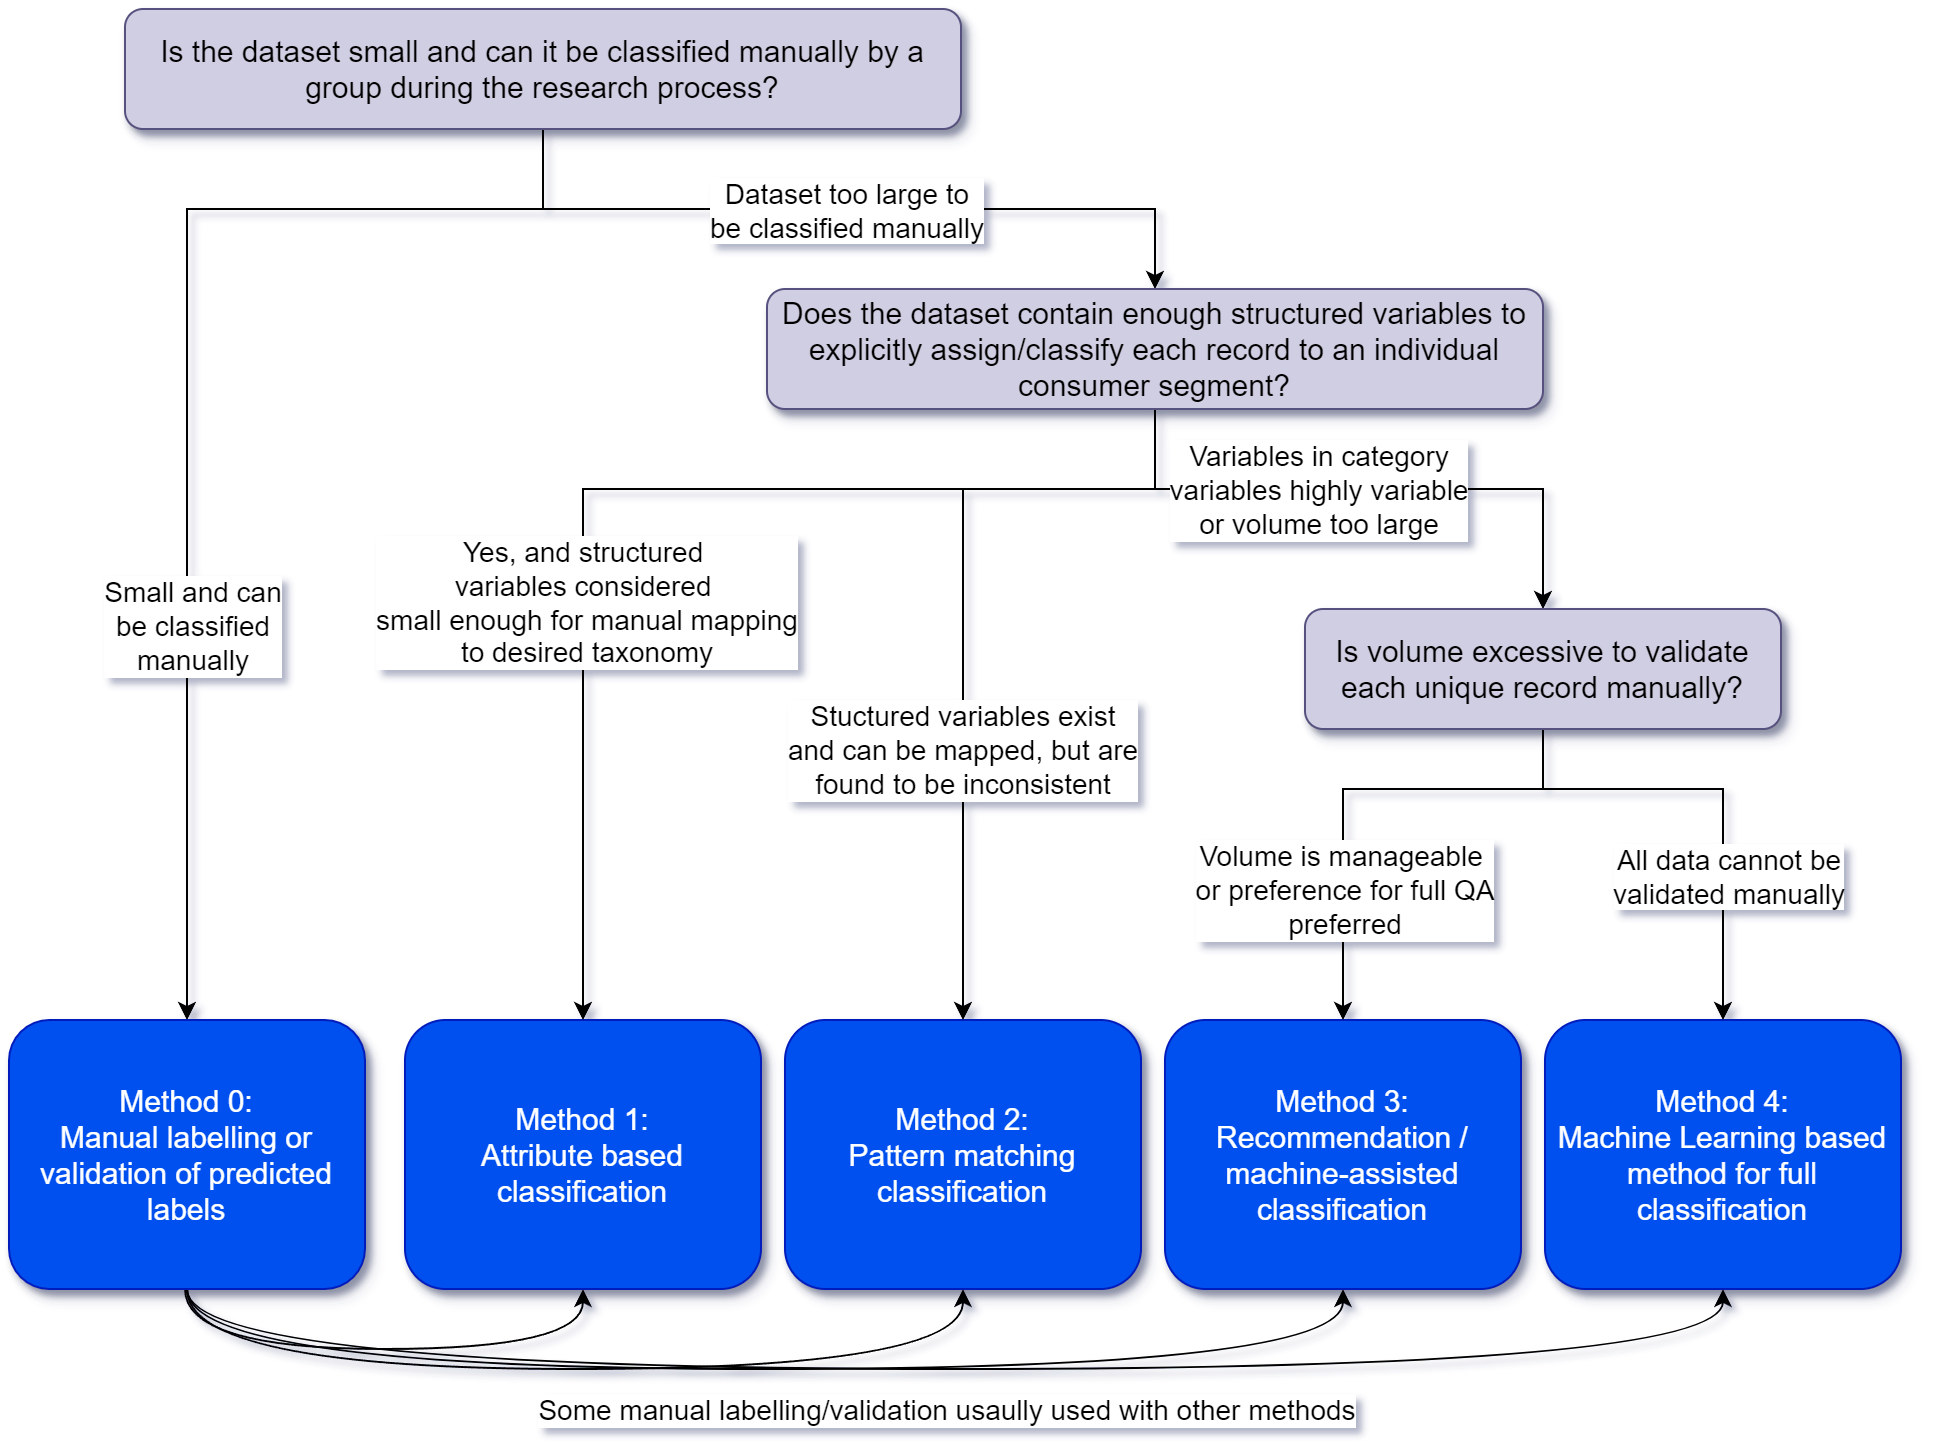

The diagram above was exported from draw.io. Its source (the exported page's mxGraphModel, read from the mxfile embedded in the PNG):
<mxGraphModel dx="2074" dy="1205" grid="1" gridSize="10" guides="1" tooltips="1" connect="1" arrows="1" fold="1" page="1" pageScale="1.5" pageWidth="1169" pageHeight="827" background="none" math="0" shadow="0">
  <root>
    <mxCell id="0" />
    <mxCell id="1" parent="0" />
    <mxCell id="UVPQ9vqaEfh1eL_n8FKq-62" style="edgeStyle=orthogonalEdgeStyle;rounded=0;orthogonalLoop=1;jettySize=auto;html=1;" parent="1" source="2" target="UVPQ9vqaEfh1eL_n8FKq-60" edge="1">
      <mxGeometry relative="1" as="geometry" />
    </mxCell>
    <mxCell id="UVPQ9vqaEfh1eL_n8FKq-70" value="&lt;font style=&quot;font-size: 14px;&quot;&gt;Dataset too large to &lt;br&gt;be classified manually&lt;/font&gt;" style="edgeLabel;html=1;align=center;verticalAlign=middle;resizable=0;points=[];" parent="UVPQ9vqaEfh1eL_n8FKq-62" vertex="1" connectable="0">
      <mxGeometry x="-0.2193" y="-4" relative="1" as="geometry">
        <mxPoint x="40" y="-4" as="offset" />
      </mxGeometry>
    </mxCell>
    <mxCell id="UVPQ9vqaEfh1eL_n8FKq-63" style="edgeStyle=orthogonalEdgeStyle;rounded=0;orthogonalLoop=1;jettySize=auto;html=1;" parent="1" source="2" target="8" edge="1">
      <mxGeometry relative="1" as="geometry">
        <Array as="points">
          <mxPoint x="549" y="220" />
          <mxPoint x="371" y="220" />
        </Array>
      </mxGeometry>
    </mxCell>
    <mxCell id="UVPQ9vqaEfh1eL_n8FKq-69" value="&lt;font style=&quot;font-size: 14px;&quot;&gt;Small and can &lt;br&gt;be classified &lt;br&gt;manually&lt;/font&gt;" style="edgeLabel;html=1;align=center;verticalAlign=middle;resizable=0;points=[];" parent="UVPQ9vqaEfh1eL_n8FKq-63" vertex="1" connectable="0">
      <mxGeometry x="0.3675" y="2" relative="1" as="geometry">
        <mxPoint as="offset" />
      </mxGeometry>
    </mxCell>
    <mxCell id="2" value="Is the dataset small and can it be classified manually by a group during the research process?" style="rounded=1;fillColor=#d0cee2;strokeColor=#56517e;shadow=1;fontStyle=0;fontSize=15;whiteSpace=wrap;fontColor=#000000;" parent="1" vertex="1">
      <mxGeometry x="340" y="120" width="418" height="60" as="geometry" />
    </mxCell>
    <mxCell id="UVPQ9vqaEfh1eL_n8FKq-77" style="edgeStyle=orthogonalEdgeStyle;rounded=0;orthogonalLoop=1;jettySize=auto;html=1;entryX=0.5;entryY=1;entryDx=0;entryDy=0;curved=1;" parent="1" source="8" target="UVPQ9vqaEfh1eL_n8FKq-56" edge="1">
      <mxGeometry relative="1" as="geometry">
        <Array as="points">
          <mxPoint x="370" y="790" />
          <mxPoint x="569" y="790" />
        </Array>
      </mxGeometry>
    </mxCell>
    <mxCell id="UVPQ9vqaEfh1eL_n8FKq-81" style="edgeStyle=orthogonalEdgeStyle;rounded=0;orthogonalLoop=1;jettySize=auto;html=1;entryX=0.5;entryY=1;entryDx=0;entryDy=0;curved=1;" parent="1" source="8" target="UVPQ9vqaEfh1eL_n8FKq-57" edge="1">
      <mxGeometry relative="1" as="geometry">
        <Array as="points">
          <mxPoint x="371" y="800" />
          <mxPoint x="759" y="800" />
        </Array>
      </mxGeometry>
    </mxCell>
    <mxCell id="UVPQ9vqaEfh1eL_n8FKq-82" style="edgeStyle=orthogonalEdgeStyle;rounded=0;orthogonalLoop=1;jettySize=auto;html=1;entryX=0.5;entryY=1;entryDx=0;entryDy=0;curved=1;" parent="1" source="8" target="UVPQ9vqaEfh1eL_n8FKq-58" edge="1">
      <mxGeometry relative="1" as="geometry">
        <Array as="points">
          <mxPoint x="371" y="800" />
          <mxPoint x="949" y="800" />
        </Array>
      </mxGeometry>
    </mxCell>
    <mxCell id="UVPQ9vqaEfh1eL_n8FKq-83" style="edgeStyle=orthogonalEdgeStyle;rounded=0;orthogonalLoop=1;jettySize=auto;html=1;entryX=0.5;entryY=1;entryDx=0;entryDy=0;curved=1;" parent="1" source="8" target="UVPQ9vqaEfh1eL_n8FKq-59" edge="1">
      <mxGeometry relative="1" as="geometry">
        <Array as="points">
          <mxPoint x="371" y="800" />
          <mxPoint x="1139" y="800" />
        </Array>
      </mxGeometry>
    </mxCell>
    <mxCell id="UVPQ9vqaEfh1eL_n8FKq-84" value="&lt;font style=&quot;font-size: 14px;&quot;&gt;Some manual labelling/validation usaully used with other methods&lt;/font&gt;" style="edgeLabel;html=1;align=center;verticalAlign=middle;resizable=0;points=[];" parent="UVPQ9vqaEfh1eL_n8FKq-83" vertex="1" connectable="0">
      <mxGeometry x="0.0664" y="-2" relative="1" as="geometry">
        <mxPoint x="-33" y="18" as="offset" />
      </mxGeometry>
    </mxCell>
    <mxCell id="8" value="Method 0:&#10;Manual labelling or validation of predicted labels" style="rounded=1;fillColor=#0050ef;strokeColor=#001DBC;shadow=1;fontStyle=0;fontSize=15;whiteSpace=wrap;fontColor=#ffffff;" parent="1" vertex="1">
      <mxGeometry x="282" y="625.5" width="178" height="134.5" as="geometry" />
    </mxCell>
    <mxCell id="UVPQ9vqaEfh1eL_n8FKq-56" value="Method 1:&#10;Attribute based classification" style="rounded=1;fillColor=#0050ef;strokeColor=#001DBC;shadow=1;fontStyle=0;fontSize=15;whiteSpace=wrap;fontColor=#ffffff;" parent="1" vertex="1">
      <mxGeometry x="480" y="625.5" width="178" height="134.5" as="geometry" />
    </mxCell>
    <mxCell id="UVPQ9vqaEfh1eL_n8FKq-57" value="Method 2:&#10;Pattern matching classification" style="rounded=1;fillColor=#0050ef;strokeColor=#001DBC;shadow=1;fontStyle=0;fontSize=15;whiteSpace=wrap;fontColor=#ffffff;" parent="1" vertex="1">
      <mxGeometry x="670" y="625.5" width="178" height="134.5" as="geometry" />
    </mxCell>
    <mxCell id="UVPQ9vqaEfh1eL_n8FKq-58" value="Method 3:&#10;Recommendation / machine-assisted classification" style="rounded=1;fillColor=#0050ef;strokeColor=#001DBC;shadow=1;fontStyle=0;fontSize=15;whiteSpace=wrap;fontColor=#ffffff;" parent="1" vertex="1">
      <mxGeometry x="860" y="625.5" width="178" height="134.5" as="geometry" />
    </mxCell>
    <mxCell id="UVPQ9vqaEfh1eL_n8FKq-59" value="Method 4:&#10;Machine Learning based method for full classification" style="rounded=1;fillColor=#0050ef;strokeColor=#001DBC;shadow=1;fontStyle=0;fontSize=15;whiteSpace=wrap;fontColor=#ffffff;" parent="1" vertex="1">
      <mxGeometry x="1050" y="625.5" width="178" height="134.5" as="geometry" />
    </mxCell>
    <mxCell id="UVPQ9vqaEfh1eL_n8FKq-64" style="edgeStyle=orthogonalEdgeStyle;rounded=0;orthogonalLoop=1;jettySize=auto;html=1;" parent="1" source="UVPQ9vqaEfh1eL_n8FKq-60" target="UVPQ9vqaEfh1eL_n8FKq-61" edge="1">
      <mxGeometry relative="1" as="geometry">
        <Array as="points">
          <mxPoint x="855" y="360" />
          <mxPoint x="1049" y="360" />
        </Array>
      </mxGeometry>
    </mxCell>
    <mxCell id="UVPQ9vqaEfh1eL_n8FKq-74" value="&lt;font style=&quot;font-size: 14px;&quot;&gt;Variables in category &lt;br&gt;variables&amp;nbsp;highly variable &lt;br&gt;or volume too large&lt;/font&gt;" style="edgeLabel;html=1;align=center;verticalAlign=middle;resizable=0;points=[];" parent="UVPQ9vqaEfh1eL_n8FKq-64" vertex="1" connectable="0">
      <mxGeometry x="0.3603" y="-1" relative="1" as="geometry">
        <mxPoint x="-79" y="-1" as="offset" />
      </mxGeometry>
    </mxCell>
    <mxCell id="UVPQ9vqaEfh1eL_n8FKq-65" style="edgeStyle=orthogonalEdgeStyle;rounded=0;orthogonalLoop=1;jettySize=auto;html=1;" parent="1" source="UVPQ9vqaEfh1eL_n8FKq-60" target="UVPQ9vqaEfh1eL_n8FKq-56" edge="1">
      <mxGeometry relative="1" as="geometry">
        <Array as="points">
          <mxPoint x="855" y="360" />
          <mxPoint x="569" y="360" />
        </Array>
      </mxGeometry>
    </mxCell>
    <mxCell id="UVPQ9vqaEfh1eL_n8FKq-72" value="&lt;font style=&quot;font-size: 14px;&quot;&gt;Yes, and structured&amp;nbsp;&lt;br&gt;variables considered&amp;nbsp;&lt;br&gt;small enough for manual mapping&lt;br&gt;to desired taxonomy&lt;/font&gt;" style="edgeLabel;html=1;align=center;verticalAlign=middle;resizable=0;points=[];" parent="UVPQ9vqaEfh1eL_n8FKq-65" vertex="1" connectable="0">
      <mxGeometry x="0.2932" y="1" relative="1" as="geometry">
        <mxPoint as="offset" />
      </mxGeometry>
    </mxCell>
    <mxCell id="UVPQ9vqaEfh1eL_n8FKq-66" style="edgeStyle=orthogonalEdgeStyle;rounded=0;orthogonalLoop=1;jettySize=auto;html=1;" parent="1" source="UVPQ9vqaEfh1eL_n8FKq-60" target="UVPQ9vqaEfh1eL_n8FKq-57" edge="1">
      <mxGeometry relative="1" as="geometry">
        <Array as="points">
          <mxPoint x="855" y="360" />
          <mxPoint x="759" y="360" />
        </Array>
      </mxGeometry>
    </mxCell>
    <mxCell id="UVPQ9vqaEfh1eL_n8FKq-73" value="&lt;font style=&quot;font-size: 14px;&quot;&gt;Stuctured variables exist &lt;br&gt;and can be mapped, but are &lt;br&gt;found to be inconsistent&lt;/font&gt;" style="edgeLabel;html=1;align=center;verticalAlign=middle;resizable=0;points=[];" parent="UVPQ9vqaEfh1eL_n8FKq-66" vertex="1" connectable="0">
      <mxGeometry x="0.0481" y="-1" relative="1" as="geometry">
        <mxPoint y="56" as="offset" />
      </mxGeometry>
    </mxCell>
    <mxCell id="UVPQ9vqaEfh1eL_n8FKq-60" value="Does the dataset contain enough structured variables to explicitly assign/classify each record to an individual consumer segment?" style="rounded=1;fillColor=#d0cee2;strokeColor=#56517e;shadow=1;fontStyle=0;fontSize=15;whiteSpace=wrap;fontColor=#000000;" parent="1" vertex="1">
      <mxGeometry x="661" y="260" width="388" height="60" as="geometry" />
    </mxCell>
    <mxCell id="UVPQ9vqaEfh1eL_n8FKq-67" style="edgeStyle=orthogonalEdgeStyle;rounded=0;orthogonalLoop=1;jettySize=auto;html=1;" parent="1" source="UVPQ9vqaEfh1eL_n8FKq-61" target="UVPQ9vqaEfh1eL_n8FKq-58" edge="1">
      <mxGeometry relative="1" as="geometry">
        <Array as="points">
          <mxPoint x="1049" y="510" />
          <mxPoint x="949" y="510" />
        </Array>
      </mxGeometry>
    </mxCell>
    <mxCell id="UVPQ9vqaEfh1eL_n8FKq-75" value="&lt;font style=&quot;font-size: 14px;&quot;&gt;Volume is manageable&amp;nbsp;&lt;br&gt;or preference for full QA&lt;br&gt;&lt;/font&gt;&lt;div style=&quot;font-size: 14px;&quot;&gt;&lt;font style=&quot;font-size: 14px;&quot;&gt;preferred&lt;/font&gt;&lt;/div&gt;" style="edgeLabel;html=1;align=center;verticalAlign=middle;resizable=0;points=[];" parent="UVPQ9vqaEfh1eL_n8FKq-67" vertex="1" connectable="0">
      <mxGeometry x="0.3252" y="2" relative="1" as="geometry">
        <mxPoint x="-2" y="17" as="offset" />
      </mxGeometry>
    </mxCell>
    <mxCell id="UVPQ9vqaEfh1eL_n8FKq-68" style="edgeStyle=orthogonalEdgeStyle;rounded=0;orthogonalLoop=1;jettySize=auto;html=1;" parent="1" source="UVPQ9vqaEfh1eL_n8FKq-61" target="UVPQ9vqaEfh1eL_n8FKq-59" edge="1">
      <mxGeometry relative="1" as="geometry">
        <Array as="points">
          <mxPoint x="1049" y="510" />
          <mxPoint x="1139" y="510" />
        </Array>
      </mxGeometry>
    </mxCell>
    <mxCell id="UVPQ9vqaEfh1eL_n8FKq-76" value="&lt;font style=&quot;font-size: 14px;&quot;&gt;All data cannot be &lt;br&gt;validated manually&lt;/font&gt;" style="edgeLabel;html=1;align=center;verticalAlign=middle;resizable=0;points=[];" parent="UVPQ9vqaEfh1eL_n8FKq-68" vertex="1" connectable="0">
      <mxGeometry x="0.3851" y="2" relative="1" as="geometry">
        <mxPoint as="offset" />
      </mxGeometry>
    </mxCell>
    <mxCell id="UVPQ9vqaEfh1eL_n8FKq-61" value="Is volume excessive to validate each unique record manually?" style="rounded=1;fillColor=#d0cee2;strokeColor=#56517e;shadow=1;fontStyle=0;fontSize=15;whiteSpace=wrap;fontColor=#000000;" parent="1" vertex="1">
      <mxGeometry x="930" y="420" width="238" height="60" as="geometry" />
    </mxCell>
  </root>
</mxGraphModel>